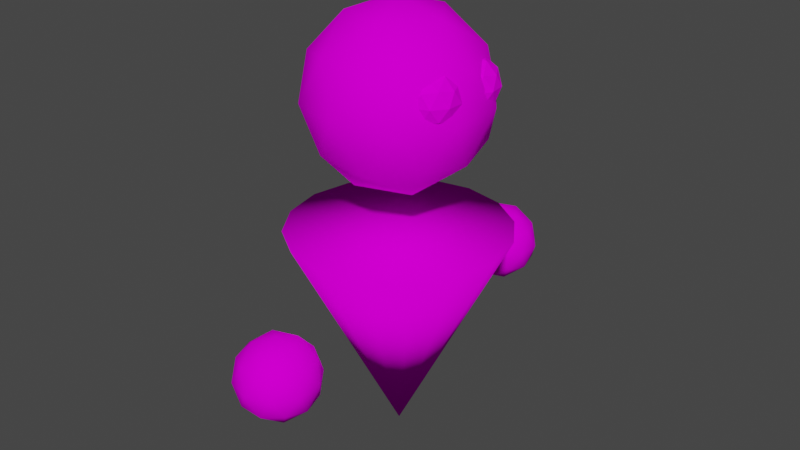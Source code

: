# Source: Enemy-Desert.blend  (saved by Blender 2.81.16; exported with 4.5.12 LTS)
import bpy
from mathutils import Matrix  # noqa: F401  (used for matrix-valued properties, if any)

bpy.ops.wm.read_factory_settings(use_empty=True)
scene = bpy.context.scene
scene.name = 'Scene'

# ---- collections
col_collection = bpy.data.collections.new('Collection'); scene.collection.children.link(col_collection)

# ---- images (referenced by path relative to the original .blend; pixels are not part of the script)
import os
ASSET_DIR = os.environ.get("B2B_ASSET_DIR", "")  # directory of the original .blend (textures are referenced by path, not embedded)
HERE = os.path.dirname(os.path.abspath(__file__))  # packed textures are extracted next to this script under _unpacked/

def load_image(name, relpath, width, height, colorspace="sRGB"):
    """Load a texture the original file referenced (path relative to the .blend, or extracted next to this script)."""
    p = next((c for c in (os.path.join(HERE, relpath), os.path.join(ASSET_DIR, relpath)) if relpath and os.path.exists(c)), "")
    if p:
        img = bpy.data.images.load(p, check_existing=True)
        img.name = name
    else:  # same state as the original file: an image datablock whose file is absent (Cycles renders it pink)
        img = bpy.data.images.new(name, width, height)
        img.source = "FILE"
        img.filepath = "//" + (relpath or name)
    img.colorspace_settings.name = colorspace
    return img
img_texture_palette_v1_png = load_image('Texture Palette V1.png', 'Texture Palette V1.png', 1024, 1024, 'sRGB')

# ---- materials (node trees are filled in below, after node groups)
mat_material = bpy.data.materials.new('Material')
mat_material.alpha_threshold = 0.0
mat_material.use_transparent_shadow = False
mat_material.line_color = (0.0, 0.0, 0.0, 1.0)

# ---- material node trees
mat_material.use_nodes = True; mat_material.node_tree.nodes.clear()
_N = mat_material.node_tree.nodes; _L = mat_material.node_tree.links
n0 = _N.new('ShaderNodeOutputMaterial'); n0.name = 'Material Output'; n0.location = (300, 300)
n1 = _N.new('ShaderNodeBsdfPrincipled'); n1.name = 'Principled BSDF'; n1.location = (10, 300)
n1.distribution = 'GGX'
n1.subsurface_method = 'BURLEY'
n1.inputs[2].default_value = 1.0
n1.inputs[3].default_value = 1.45
n1.inputs[13].default_value = 0.0
n1.inputs[27].default_value = (0.0, 0.0, 0.0, 1.0)
n1.inputs[28].default_value = 1.0
n2 = _N.new('ShaderNodeTexImage'); n2.name = 'Image Texture'; n2.location = (-280, 255)
n2.image = img_texture_palette_v1_png
_L.new(n1.outputs[0], n0.inputs[0])
_L.new(n2.outputs[0], n1.inputs[0])
n0.is_active_output = True

# ---- world
world_world = bpy.data.worlds.new('World'); scene.world = world_world
world_world.use_nodes = True; world_world.node_tree.nodes.clear()
_N = world_world.node_tree.nodes; _L = world_world.node_tree.links
n0 = _N.new('ShaderNodeOutputWorld'); n0.name = 'World Output'; n0.location = (300, 300)
n1 = _N.new('ShaderNodeBackground'); n1.name = 'Background'; n1.location = (10, 300)
n1.inputs[0].default_value = (0.05088, 0.05088, 0.05088, 1.0)
_L.new(n1.outputs[0], n0.inputs[0])
n0.is_active_output = True
world_world.color = (0.05088, 0.05088, 0.05088)
world_world.use_sun_shadow = False
world_world.sun_shadow_jitter_overblur = 0.0

# ---- meshes
me_icosphere_003 = bpy.data.meshes.new('Icosphere.003')
me_icosphere_003.from_pydata([(0.0, 1.524, -0.1133), (0.267, 1.33, 0.09068), (-0.102, 1.211, 0.09068), (-0.33, 1.524, 0.09068), (-0.102, 1.838, 0.09068), (0.267, 1.718, 0.09068), (0.102, 1.211, 0.4207), (-0.267, 1.33, 0.4207), (-0.267, 1.718, 0.4207), (0.102, 1.838, 0.4207), (0.33, 1.524, 0.4207), (0.0, 1.524, 0.6246), (-0.05993, 1.34, -0.05816), (0.1569, 1.41, -0.05816), (0.09698, 1.226, 0.06171), (0.3138, 1.524, 0.06171), (0.1569, 1.638, -0.05816), (-0.194, 1.524, -0.05815), (-0.2539, 1.34, 0.06171), (-0.05993, 1.709, -0.05816), (-0.2539, 1.709, 0.06171), (0.09698, 1.823, 0.06171), (0.3509, 1.41, 0.2557), (0.3509, 1.638, 0.2557), (0.0, 1.155, 0.2557), (0.2168, 1.226, 0.2557), (-0.3509, 1.41, 0.2557), (-0.2168, 1.226, 0.2557), (-0.2168, 1.823, 0.2557), (-0.3509, 1.638, 0.2557), (0.2168, 1.823, 0.2557), (0.0, 1.893, 0.2557), (0.2539, 1.34, 0.4496), (-0.09698, 1.226, 0.4496), (-0.3138, 1.524, 0.4496), (-0.09698, 1.823, 0.4496), (0.2539, 1.709, 0.4496), (0.05993, 1.34, 0.5695), (0.194, 1.524, 0.5695), (-0.1569, 1.41, 0.5695), (-0.1569, 1.638, 0.5695), (0.05993, 1.709, 0.5695), (0.0, -2.384e-07, 1.0), (0.0, -1.0, 1.0), (0.3827, -0.9239, 1.0), (0.7071, -0.7071, 1.0), (0.9239, -0.3827, 1.0), (1.0, -2.384e-07, 1.0), (0.9239, 0.3827, 1.0), (0.7071, 0.7071, 1.0), (0.3827, 0.9239, 1.0), (1.51e-07, 1.0, 1.0), (-0.3827, 0.9239, 1.0), (-0.7071, 0.7071, 1.0), (-0.9239, 0.3827, 1.0), (-1.0, -2.384e-07, 1.0), (-0.9239, -0.3827, 1.0), (-0.7071, -0.7071, 1.0), (-0.3827, -0.9239, 1.0), (0.0, 4.768e-07, -1.0), (0.0, 1.192e-07, 1.374), (0.5945, -0.4319, 1.828), (-0.2271, -0.6988, 1.828), (-0.7348, 1.192e-07, 1.828), (-0.2271, 0.6988, 1.828), (0.5945, 0.4319, 1.828), (0.2271, -0.6988, 2.563), (-0.5945, -0.4319, 2.563), (-0.5945, 0.4319, 2.563), (0.2271, 0.6988, 2.563), (0.7348, 1.192e-07, 2.563), (0.0, 1.192e-07, 3.017), (-0.1335, -0.4108, 1.496), (0.3494, -0.2539, 1.496), (0.216, -0.6646, 1.763), (0.6988, 1.192e-07, 1.763), (0.3494, 0.2539, 1.496), (-0.4319, 1.192e-07, 1.496), (-0.5654, -0.4108, 1.763), (-0.1335, 0.4108, 1.496), (-0.5654, 0.4108, 1.763), (0.216, 0.6646, 1.763), (0.7813, -0.2539, 2.195), (0.7813, 0.2539, 2.195), (0.0, -0.8215, 2.195), (0.4829, -0.6646, 2.195), (-0.7813, -0.2539, 2.195), (-0.4829, -0.6646, 2.195), (-0.4829, 0.6646, 2.195), (-0.7813, 0.2539, 2.195), (0.4829, 0.6646, 2.195), (0.0, 0.8215, 2.195), (0.5654, -0.4108, 2.627), (-0.216, -0.6646, 2.627), (-0.6988, 1.192e-07, 2.627), (-0.216, 0.6646, 2.627), (0.5654, 0.4108, 2.627), (0.1335, -0.4108, 2.894), (0.4319, 1.192e-07, 2.894), (-0.3494, -0.2539, 2.894), (-0.3494, 0.2539, 2.894), (0.1335, 0.4108, 2.894), (0.0, -1.498, -0.1133), (0.267, -1.692, 0.09068), (-0.102, -1.812, 0.09068), (-0.33, -1.498, 0.09068), (-0.102, -1.184, 0.09068), (0.267, -1.304, 0.09068), (0.102, -1.812, 0.4207), (-0.267, -1.692, 0.4207), (-0.267, -1.304, 0.4207), (0.102, -1.184, 0.4207), (0.33, -1.498, 0.4207), (0.0, -1.498, 0.6246), (-0.05993, -1.683, -0.05816), (0.1569, -1.612, -0.05816), (0.09698, -1.797, 0.06171), (0.3138, -1.498, 0.06171), (0.1569, -1.384, -0.05816), (-0.194, -1.498, -0.05815), (-0.2539, -1.683, 0.06171), (-0.05993, -1.314, -0.05816), (-0.2539, -1.314, 0.06171), (0.09698, -1.2, 0.06171), (0.3509, -1.612, 0.2557), (0.3509, -1.384, 0.2557), (0.0, -1.867, 0.2557), (0.2168, -1.797, 0.2557), (-0.3509, -1.612, 0.2557), (-0.2168, -1.797, 0.2557), (-0.2168, -1.2, 0.2557), (-0.3509, -1.384, 0.2557), (0.2168, -1.2, 0.2557), (0.0, -1.129, 0.2557), (0.2539, -1.683, 0.4496), (-0.09698, -1.797, 0.4496), (-0.3138, -1.498, 0.4496), (-0.09698, -1.2, 0.4496), (0.2539, -1.314, 0.4496), (0.05993, -1.683, 0.5695), (0.194, -1.498, 0.5695), (-0.1569, -1.612, 0.5695), (-0.1569, -1.384, 0.5695), (0.05993, -1.314, 0.5695), (0.5231, -0.2468, 2.106), (0.7019, -0.3767, 2.243), (0.6097, 0.1039, 2.564), (0.6997, 0.3682, 2.483), (0.7381, 0.124, 2.483), (0.7019, -0.1168, 2.243), (0.5914, -0.4571, 2.464), (0.6634, 0.4398, 2.353), (0.7254, 0.04473, 2.353), (0.5914, -0.03652, 2.464), (0.7441, -0.2468, 2.464), (0.5231, -0.2468, 2.601), (0.5892, -0.02445, 2.353), (0.6282, -0.3232, 2.143), (0.588, -0.4468, 2.223), (0.7333, -0.2468, 2.223), (0.6282, -0.1704, 2.143), (0.7713, 0.3317, 2.353), (0.795, 0.1808, 2.353), (0.584, 0.4274, 2.223), (0.6429, 0.3115, 2.143), (0.588, -0.04682, 2.223), (0.7581, -0.3232, 2.353), (0.7581, -0.1704, 2.353), (0.5231, -0.494, 2.353), (0.6684, -0.4468, 2.353), (0.7586, 0.2524, 2.223), (0.6461, 0.03227, 2.223), (0.6666, 0.1606, 2.143), (0.5509, 0.2197, 2.601), (0.6684, -0.04681, 2.353), (0.7693, 0.254, 2.464), (0.6932, -0.3704, 2.483), (0.5857, 0.4381, 2.464), (0.651, 0.02262, 2.464), (0.7074, 0.3759, 2.243), (0.6932, -0.1232, 2.483), (0.5632, -0.3704, 2.564), (0.653, -0.2468, 2.564), (0.7477, 0.1191, 2.243), (0.5509, 0.2197, 2.106), (0.5632, -0.1232, 2.564), (0.6792, 0.2399, 2.564), (0.5714, 0.3481, 2.564)], [], [(0, 13, 12), (1, 13, 15), (0, 12, 17), (0, 17, 19), (0, 19, 16), (1, 15, 22), (2, 14, 24), (3, 18, 26), (4, 20, 28), (5, 21, 30), (1, 22, 25), (2, 24, 27), (3, 26, 29), (4, 28, 31), (5, 30, 23), (6, 32, 37), (7, 33, 39), (8, 34, 40), (9, 35, 41), (10, 36, 38), (38, 41, 11), (38, 36, 41), (36, 9, 41), (41, 40, 11), (41, 35, 40), (35, 8, 40), (40, 39, 11), (40, 34, 39), (34, 7, 39), (39, 37, 11), (39, 33, 37), (33, 6, 37), (37, 38, 11), (37, 32, 38), (32, 10, 38), (23, 36, 10), (23, 30, 36), (30, 9, 36), (31, 35, 9), (31, 28, 35), (28, 8, 35), (29, 34, 8), (29, 26, 34), (26, 7, 34), (27, 33, 7), (27, 24, 33), (24, 6, 33), (25, 32, 6), (25, 22, 32), (22, 10, 32), (30, 31, 9), (30, 21, 31), (21, 4, 31), (28, 29, 8), (28, 20, 29), (20, 3, 29), (26, 27, 7), (26, 18, 27), (18, 2, 27), (24, 25, 6), (24, 14, 25), (14, 1, 25), (22, 23, 10), (22, 15, 23), (15, 5, 23), (16, 21, 5), (16, 19, 21), (19, 4, 21), (19, 20, 4), (19, 17, 20), (17, 3, 20), (17, 18, 3), (17, 12, 18), (12, 2, 18), (15, 16, 5), (15, 13, 16), (13, 0, 16), (12, 14, 2), (12, 13, 14), (13, 1, 14), (42, 43, 44), (43, 59, 44), (42, 44, 45), (44, 59, 45), (42, 45, 46), (45, 59, 46), (42, 46, 47), (46, 59, 47), (42, 47, 48), (47, 59, 48), (42, 48, 49), (48, 59, 49), (42, 49, 50), (49, 59, 50), (42, 50, 51), (50, 59, 51), (42, 51, 52), (51, 59, 52), (42, 52, 53), (52, 59, 53), (42, 53, 54), (53, 59, 54), (42, 54, 55), (54, 59, 55), (42, 55, 56), (55, 59, 56), (42, 56, 57), (56, 59, 57), (42, 57, 58), (57, 59, 58), (42, 58, 43), (58, 59, 43), (60, 73, 72), (61, 73, 75), (60, 72, 77), (60, 77, 79), (60, 79, 76), (61, 75, 82), (62, 74, 84), (63, 78, 86), (64, 80, 88), (65, 81, 90), (61, 82, 85), (62, 84, 87), (63, 86, 89), (64, 88, 91), (65, 90, 83), (66, 92, 97), (67, 93, 99), (68, 94, 100), (69, 95, 101), (70, 96, 98), (98, 101, 71), (98, 96, 101), (96, 69, 101), (101, 100, 71), (101, 95, 100), (95, 68, 100), (100, 99, 71), (100, 94, 99), (94, 67, 99), (99, 97, 71), (99, 93, 97), (93, 66, 97), (97, 98, 71), (97, 92, 98), (92, 70, 98), (83, 96, 70), (83, 90, 96), (90, 69, 96), (91, 95, 69), (91, 88, 95), (88, 68, 95), (89, 94, 68), (89, 86, 94), (86, 67, 94), (87, 93, 67), (87, 84, 93), (84, 66, 93), (85, 92, 66), (85, 82, 92), (82, 70, 92), (90, 91, 69), (90, 81, 91), (81, 64, 91), (88, 89, 68), (88, 80, 89), (80, 63, 89), (86, 87, 67), (86, 78, 87), (78, 62, 87), (84, 85, 66), (84, 74, 85), (74, 61, 85), (82, 83, 70), (82, 75, 83), (75, 65, 83), (76, 81, 65), (76, 79, 81), (79, 64, 81), (79, 80, 64), (79, 77, 80), (77, 63, 80), (77, 78, 63), (77, 72, 78), (72, 62, 78), (75, 76, 65), (75, 73, 76), (73, 60, 76), (72, 74, 62), (72, 73, 74), (73, 61, 74), (102, 115, 114), (103, 115, 117), (102, 114, 119), (102, 119, 121), (102, 121, 118), (103, 117, 124), (104, 116, 126), (105, 120, 128), (106, 122, 130), (107, 123, 132), (103, 124, 127), (104, 126, 129), (105, 128, 131), (106, 130, 133), (107, 132, 125), (108, 134, 139), (109, 135, 141), (110, 136, 142), (111, 137, 143), (112, 138, 140), (140, 143, 113), (140, 138, 143), (138, 111, 143), (143, 142, 113), (143, 137, 142), (137, 110, 142), (142, 141, 113), (142, 136, 141), (136, 109, 141), (141, 139, 113), (141, 135, 139), (135, 108, 139), (139, 140, 113), (139, 134, 140), (134, 112, 140), (125, 138, 112), (125, 132, 138), (132, 111, 138), (133, 137, 111), (133, 130, 137), (130, 110, 137), (131, 136, 110), (131, 128, 136), (128, 109, 136), (129, 135, 109), (129, 126, 135), (126, 108, 135), (127, 134, 108), (127, 124, 134), (124, 112, 134), (132, 133, 111), (132, 123, 133), (123, 106, 133), (130, 131, 110), (130, 122, 131), (122, 105, 131), (128, 129, 109), (128, 120, 129), (120, 104, 129), (126, 127, 108), (126, 116, 127), (116, 103, 127), (124, 125, 112), (124, 117, 125), (117, 107, 125), (118, 123, 107), (118, 121, 123), (121, 106, 123), (121, 122, 106), (121, 119, 122), (119, 105, 122), (119, 120, 105), (119, 114, 120), (114, 104, 120), (117, 118, 107), (117, 115, 118), (115, 102, 118), (114, 116, 104), (114, 115, 116), (115, 103, 116), (162, 170, 161), (145, 157, 159), (170, 179, 161), (156, 171, 152), (152, 162, 148), (145, 159, 166), (149, 165, 174), (145, 166, 169), (149, 174, 167), (150, 176, 181), (170, 172, 164), (179, 151, 161), (154, 180, 182), (182, 185, 155), (182, 180, 185), (180, 153, 185), (183, 172, 170), (183, 162, 152), (170, 164, 179), (183, 170, 162), (178, 148, 146), (179, 163, 151), (175, 147, 186), (186, 187, 173), (181, 182, 155), (181, 176, 182), (176, 154, 182), (167, 180, 154), (167, 174, 180), (174, 153, 180), (146, 186, 173), (148, 175, 186), (164, 163, 179), (172, 184, 164), (161, 151, 147), (161, 147, 175), (186, 147, 187), (169, 176, 150), (169, 166, 176), (166, 154, 176), (146, 148, 186), (147, 177, 187), (172, 183, 171), (151, 177, 147), (162, 175, 148), (168, 169, 150), (168, 158, 169), (158, 145, 169), (166, 167, 154), (166, 159, 167), (159, 149, 167), (160, 165, 149), (152, 148, 178), (156, 152, 178), (162, 161, 175), (159, 160, 149), (159, 157, 160), (157, 144, 160), (171, 183, 152), (157, 145, 158)])
me_icosphere_003.polygons.foreach_set('use_smooth', [1, 1, 1, 1, 1, 1, 1, 1, 1, 1, 1, 1, 1, 1, 1, 1, 1, 1, 1, 1, 1, 1, 1, 1, 1, 1, 1, 1, 1, 1, 1, 1, 1, 1, 1, 1, 1, 1, 1, 1, 1, 1, 1, 1, 1, 1, 1, 1, 1, 1, 1, 1, 1, 1, 1, 1, 1, 1, 1, 1, 1, 1, 1, 1, 1, 1, 1, 1, 1, 1, 1, 1, 1, 1, 1, 1, 1, 1, 1, 1, 1, 1, 1, 1, 1, 1, 1, 1, 1, 1, 1, 1, 1, 1, 1, 1, 1, 1, 1, 1, 1, 1, 1, 1, 1, 1, 1, 1, 1, 1, 1, 1, 1, 1, 1, 1, 1, 1, 1, 1, 1, 1, 1, 1, 1, 1, 1, 1, 1, 1, 1, 1, 1, 1, 1, 1, 1, 1, 1, 1, 1, 1, 1, 1, 1, 1, 1, 1, 1, 1, 1, 1, 1, 1, 1, 1, 1, 1, 1, 1, 1, 1, 1, 1, 1, 1, 1, 1, 1, 1, 1, 1, 1, 1, 1, 1, 1, 1, 1, 1, 1, 1, 1, 1, 1, 1, 1, 1, 1, 1, 1, 1, 1, 1, 1, 1, 1, 1, 1, 1, 1, 1, 1, 1, 1, 1, 1, 1, 1, 1, 1, 1, 1, 1, 1, 1, 1, 1, 1, 1, 1, 1, 1, 1, 1, 1, 1, 1, 1, 1, 1, 1, 1, 1, 1, 1, 1, 1, 1, 1, 1, 1, 1, 1, 1, 1, 1, 1, 1, 1, 1, 1, 1, 1, 1, 1, 1, 1, 1, 1, 1, 1, 1, 1, 1, 1, 1, 1, 1, 1, 1, 1, 0, 0, 0, 0, 0, 0, 0, 0, 0, 0, 0, 0, 0, 0, 0, 0, 0, 0, 0, 0, 0, 0, 0, 0, 0, 0, 0, 0, 0, 0, 0, 0, 0, 0, 0, 0, 0, 0, 0, 0, 0, 0, 0, 0, 0, 0, 0, 0, 0, 0, 0, 0, 0, 0, 0, 0, 0, 0, 0, 0])
_uv = me_icosphere_003.uv_layers.new(name='UVMap')
_uv.uv.foreach_set('vector', [0.2885, 0.7862, 0.2911, 0.7816, 0.2859, 0.7816, 0.2938, 0.777, 0.2964, 0.7816, 0.2991, 0.777, 0.3307, 0.7862, 0.3334, 0.7816, 0.3281, 0.7816, 0.3202, 0.7862, 0.3228, 0.7816, 0.3175, 0.7816, 0.3096, 0.7862, 0.3123, 0.7816, 0.307, 0.7816, 0.2938, 0.777, 0.2991, 0.777, 0.2964, 0.7724, 0.2832, 0.777, 0.2885, 0.777, 0.2859, 0.7724, 0.3255, 0.777, 0.3307, 0.777, 0.3281, 0.7724, 0.3149, 0.777, 0.3202, 0.777, 0.3175, 0.7724, 0.3043, 0.777, 0.3096, 0.777, 0.307, 0.7724, 0.2938, 0.777, 0.2964, 0.7724, 0.2911, 0.7724, 0.2832, 0.777, 0.2859, 0.7724, 0.2806, 0.7724, 0.3255, 0.777, 0.3281, 0.7724, 0.3228, 0.7724, 0.3149, 0.777, 0.3175, 0.7724, 0.3123, 0.7724, 0.3043, 0.777, 0.307, 0.7724, 0.3017, 0.7724, 0.2885, 0.7679, 0.2938, 0.7679, 0.2911, 0.7633, 0.2779, 0.7679, 0.2832, 0.7679, 0.2806, 0.7633, 0.3202, 0.7679, 0.3255, 0.7679, 0.3228, 0.7633, 0.3096, 0.7679, 0.3149, 0.7679, 0.3123, 0.7633, 0.2991, 0.7679, 0.3043, 0.7679, 0.3017, 0.7633, 0.3017, 0.7633, 0.307, 0.7633, 0.3043, 0.7587, 0.3017, 0.7633, 0.3043, 0.7679, 0.307, 0.7633, 0.3043, 0.7679, 0.3096, 0.7679, 0.307, 0.7633, 0.3123, 0.7633, 0.3175, 0.7633, 0.3149, 0.7587, 0.3123, 0.7633, 0.3149, 0.7679, 0.3175, 0.7633, 0.3149, 0.7679, 0.3202, 0.7679, 0.3175, 0.7633, 0.3228, 0.7633, 0.3281, 0.7633, 0.3255, 0.7587, 0.3228, 0.7633, 0.3255, 0.7679, 0.3281, 0.7633, 0.3255, 0.7679, 0.3307, 0.7679, 0.3281, 0.7633, 0.2806, 0.7633, 0.2859, 0.7633, 0.2832, 0.7587, 0.2806, 0.7633, 0.2832, 0.7679, 0.2859, 0.7633, 0.2832, 0.7679, 0.2885, 0.7679, 0.2859, 0.7633, 0.2911, 0.7633, 0.2964, 0.7633, 0.2938, 0.7587, 0.2911, 0.7633, 0.2938, 0.7679, 0.2964, 0.7633, 0.2938, 0.7679, 0.2991, 0.7679, 0.2964, 0.7633, 0.3017, 0.7724, 0.3043, 0.7679, 0.2991, 0.7679, 0.3017, 0.7724, 0.307, 0.7724, 0.3043, 0.7679, 0.307, 0.7724, 0.3096, 0.7679, 0.3043, 0.7679, 0.3123, 0.7724, 0.3149, 0.7679, 0.3096, 0.7679, 0.3123, 0.7724, 0.3175, 0.7724, 0.3149, 0.7679, 0.3175, 0.7724, 0.3202, 0.7679, 0.3149, 0.7679, 0.3228, 0.7724, 0.3255, 0.7679, 0.3202, 0.7679, 0.3228, 0.7724, 0.3281, 0.7724, 0.3255, 0.7679, 0.3281, 0.7724, 0.3307, 0.7679, 0.3255, 0.7679, 0.2806, 0.7724, 0.2832, 0.7679, 0.2779, 0.7679, 0.2806, 0.7724, 0.2859, 0.7724, 0.2832, 0.7679, 0.2859, 0.7724, 0.2885, 0.7679, 0.2832, 0.7679, 0.2911, 0.7724, 0.2938, 0.7679, 0.2885, 0.7679, 0.2911, 0.7724, 0.2964, 0.7724, 0.2938, 0.7679, 0.2964, 0.7724, 0.2991, 0.7679, 0.2938, 0.7679, 0.307, 0.7724, 0.3123, 0.7724, 0.3096, 0.7679, 0.307, 0.7724, 0.3096, 0.777, 0.3123, 0.7724, 0.3096, 0.777, 0.3149, 0.777, 0.3123, 0.7724, 0.3175, 0.7724, 0.3228, 0.7724, 0.3202, 0.7679, 0.3175, 0.7724, 0.3202, 0.777, 0.3228, 0.7724, 0.3202, 0.777, 0.3255, 0.777, 0.3228, 0.7724, 0.3281, 0.7724, 0.3334, 0.7724, 0.3307, 0.7679, 0.3281, 0.7724, 0.3307, 0.777, 0.3334, 0.7724, 0.3307, 0.777, 0.336, 0.777, 0.3334, 0.7724, 0.2859, 0.7724, 0.2911, 0.7724, 0.2885, 0.7679, 0.2859, 0.7724, 0.2885, 0.777, 0.2911, 0.7724, 0.2885, 0.777, 0.2938, 0.777, 0.2911, 0.7724, 0.2964, 0.7724, 0.3017, 0.7724, 0.2991, 0.7679, 0.2964, 0.7724, 0.2991, 0.777, 0.3017, 0.7724, 0.2991, 0.777, 0.3043, 0.777, 0.3017, 0.7724, 0.307, 0.7816, 0.3096, 0.777, 0.3043, 0.777, 0.307, 0.7816, 0.3123, 0.7816, 0.3096, 0.777, 0.3123, 0.7816, 0.3149, 0.777, 0.3096, 0.777, 0.3175, 0.7816, 0.3202, 0.777, 0.3149, 0.777, 0.3175, 0.7816, 0.3228, 0.7816, 0.3202, 0.777, 0.3228, 0.7816, 0.3255, 0.777, 0.3202, 0.777, 0.3281, 0.7816, 0.3307, 0.777, 0.3255, 0.777, 0.3281, 0.7816, 0.3334, 0.7816, 0.3307, 0.777, 0.3334, 0.7816, 0.336, 0.777, 0.3307, 0.777, 0.2991, 0.777, 0.3017, 0.7816, 0.3043, 0.777, 0.2991, 0.777, 0.2964, 0.7816, 0.3017, 0.7816, 0.2964, 0.7816, 0.2991, 0.7862, 0.3017, 0.7816, 0.2859, 0.7816, 0.2885, 0.777, 0.2832, 0.777, 0.2859, 0.7816, 0.2911, 0.7816, 0.2885, 0.777, 0.2911, 0.7816, 0.2938, 0.777, 0.2885, 0.777, 0.05129, 0.7815, 0.05129, 0.7951, 0.05651, 0.7941, 0.02289, 0.7951, 0.02289, 0.7815, 0.02811, 0.7941, 0.05129, 0.7815, 0.05651, 0.7941, 0.06093, 0.7911, 0.02811, 0.7941, 0.02289, 0.7815, 0.03253, 0.7911, 0.05129, 0.7815, 0.06093, 0.7911, 0.06388, 0.7867, 0.03253, 0.7911, 0.02289, 0.7815, 0.03548, 0.7867, 0.05129, 0.7815, 0.06388, 0.7867, 0.06492, 0.7815, 0.03548, 0.7867, 0.02289, 0.7815, 0.03652, 0.7815, 0.05129, 0.7815, 0.06492, 0.7815, 0.06388, 0.7762, 0.03652, 0.7815, 0.02289, 0.7815, 0.03548, 0.7762, 0.05129, 0.7815, 0.06388, 0.7762, 0.06093, 0.7718, 0.03548, 0.7762, 0.02289, 0.7815, 0.03253, 0.7718, 0.05129, 0.7815, 0.06093, 0.7718, 0.05651, 0.7689, 0.03253, 0.7718, 0.02289, 0.7815, 0.02811, 0.7689, 0.05129, 0.7815, 0.05651, 0.7689, 0.05129, 0.7678, 0.02811, 0.7689, 0.02289, 0.7815, 0.02289, 0.7678, 0.05129, 0.7815, 0.05129, 0.7678, 0.04607, 0.7689, 0.02289, 0.7678, 0.02289, 0.7815, 0.01767, 0.7689, 0.05129, 0.7815, 0.04607, 0.7689, 0.04165, 0.7718, 0.01767, 0.7689, 0.02289, 0.7815, 0.01325, 0.7718, 0.05129, 0.7815, 0.04165, 0.7718, 0.03869, 0.7762, 0.01325, 0.7718, 0.02289, 0.7815, 0.01029, 0.7762, 0.05129, 0.7815, 0.03869, 0.7762, 0.03766, 0.7815, 0.01029, 0.7762, 0.02289, 0.7815, 0.009256, 0.7815, 0.05129, 0.7815, 0.03766, 0.7815, 0.03869, 0.7867, 0.009256, 0.7815, 0.02289, 0.7815, 0.01029, 0.7867, 0.05129, 0.7815, 0.03869, 0.7867, 0.04165, 0.7911, 0.01029, 0.7867, 0.02289, 0.7815, 0.01325, 0.7911, 0.05129, 0.7815, 0.04165, 0.7911, 0.04607, 0.7941, 0.01325, 0.7911, 0.02289, 0.7815, 0.01767, 0.7941, 0.05129, 0.7815, 0.04607, 0.7941, 0.05129, 0.7951, 0.01767, 0.7941, 0.02289, 0.7815, 0.02289, 0.7951, 0.3345, 0.7682, 0.3309, 0.7744, 0.3381, 0.7744, 0.3273, 0.7807, 0.3236, 0.7744, 0.32, 0.7807, 0.2766, 0.7682, 0.273, 0.7744, 0.2802, 0.7744, 0.2911, 0.7682, 0.2875, 0.7744, 0.2947, 0.7744, 0.3055, 0.7682, 0.3019, 0.7744, 0.3092, 0.7744, 0.3273, 0.7807, 0.32, 0.7807, 0.3236, 0.787, 0.3417, 0.7807, 0.3345, 0.7807, 0.3381, 0.787, 0.2838, 0.7807, 0.2766, 0.7807, 0.2802, 0.787, 0.2983, 0.7807, 0.2911, 0.7807, 0.2947, 0.787, 0.3128, 0.7807, 0.3055, 0.7807, 0.3092, 0.787, 0.3273, 0.7807, 0.3236, 0.787, 0.3309, 0.787, 0.3417, 0.7807, 0.3381, 0.787, 0.3453, 0.787, 0.2838, 0.7807, 0.2802, 0.787, 0.2875, 0.787, 0.2983, 0.7807, 0.2947, 0.787, 0.3019, 0.787, 0.3128, 0.7807, 0.3092, 0.787, 0.3164, 0.787, 0.3345, 0.7932, 0.3273, 0.7932, 0.3309, 0.7995, 0.349, 0.7932, 0.3417, 0.7932, 0.3453, 0.7995, 0.2911, 0.7932, 0.2838, 0.7932, 0.2875, 0.7995, 0.3055, 0.7932, 0.2983, 0.7932, 0.3019, 0.7995, 0.32, 0.7932, 0.3128, 0.7932, 0.3164, 0.7995, 0.3164, 0.7995, 0.3092, 0.7995, 0.3128, 0.8058, 0.3164, 0.7995, 0.3128, 0.7932, 0.3092, 0.7995, 0.3128, 0.7932, 0.3055, 0.7932, 0.3092, 0.7995, 0.3019, 0.7995, 0.2947, 0.7995, 0.2983, 0.8058, 0.3019, 0.7995, 0.2983, 0.7932, 0.2947, 0.7995, 0.2983, 0.7932, 0.2911, 0.7932, 0.2947, 0.7995, 0.2875, 0.7995, 0.2802, 0.7995, 0.2838, 0.8058, 0.2875, 0.7995, 0.2838, 0.7932, 0.2802, 0.7995, 0.2838, 0.7932, 0.2766, 0.7932, 0.2802, 0.7995, 0.3453, 0.7995, 0.3381, 0.7995, 0.3417, 0.8058, 0.3453, 0.7995, 0.3417, 0.7932, 0.3381, 0.7995, 0.3417, 0.7932, 0.3345, 0.7932, 0.3381, 0.7995, 0.3309, 0.7995, 0.3236, 0.7995, 0.3273, 0.8058, 0.3309, 0.7995, 0.3273, 0.7932, 0.3236, 0.7995, 0.3273, 0.7932, 0.32, 0.7932, 0.3236, 0.7995, 0.3164, 0.787, 0.3128, 0.7932, 0.32, 0.7932, 0.3164, 0.787, 0.3092, 0.787, 0.3128, 0.7932, 0.3092, 0.787, 0.3055, 0.7932, 0.3128, 0.7932, 0.3019, 0.787, 0.2983, 0.7932, 0.3055, 0.7932, 0.3019, 0.787, 0.2947, 0.787, 0.2983, 0.7932, 0.2947, 0.787, 0.2911, 0.7932, 0.2983, 0.7932, 0.2875, 0.787, 0.2838, 0.7932, 0.2911, 0.7932, 0.2875, 0.787, 0.2802, 0.787, 0.2838, 0.7932, 0.2802, 0.787, 0.2766, 0.7932, 0.2838, 0.7932, 0.3453, 0.787, 0.3417, 0.7932, 0.349, 0.7932, 0.3453, 0.787, 0.3381, 0.787, 0.3417, 0.7932, 0.3381, 0.787, 0.3345, 0.7932, 0.3417, 0.7932, 0.3309, 0.787, 0.3273, 0.7932, 0.3345, 0.7932, 0.3309, 0.787, 0.3236, 0.787, 0.3273, 0.7932, 0.3236, 0.787, 0.32, 0.7932, 0.3273, 0.7932, 0.3092, 0.787, 0.3019, 0.787, 0.3055, 0.7932, 0.3092, 0.787, 0.3055, 0.7807, 0.3019, 0.787, 0.3055, 0.7807, 0.2983, 0.7807, 0.3019, 0.787, 0.2947, 0.787, 0.2875, 0.787, 0.2911, 0.7932, 0.2947, 0.787, 0.2911, 0.7807, 0.2875, 0.787, 0.2911, 0.7807, 0.2838, 0.7807, 0.2875, 0.787, 0.2802, 0.787, 0.273, 0.787, 0.2766, 0.7932, 0.2802, 0.787, 0.2766, 0.7807, 0.273, 0.787, 0.2766, 0.7807, 0.2694, 0.7807, 0.273, 0.787, 0.3381, 0.787, 0.3309, 0.787, 0.3345, 0.7932, 0.3381, 0.787, 0.3345, 0.7807, 0.3309, 0.787, 0.3345, 0.7807, 0.3273, 0.7807, 0.3309, 0.787, 0.3236, 0.787, 0.3164, 0.787, 0.32, 0.7932, 0.3236, 0.787, 0.32, 0.7807, 0.3164, 0.787, 0.32, 0.7807, 0.3128, 0.7807, 0.3164, 0.787, 0.3092, 0.7744, 0.3055, 0.7807, 0.3128, 0.7807, 0.3092, 0.7744, 0.3019, 0.7744, 0.3055, 0.7807, 0.3019, 0.7744, 0.2983, 0.7807, 0.3055, 0.7807, 0.2947, 0.7744, 0.2911, 0.7807, 0.2983, 0.7807, 0.2947, 0.7744, 0.2875, 0.7744, 0.2911, 0.7807, 0.2875, 0.7744, 0.2838, 0.7807, 0.2911, 0.7807, 0.2802, 0.7744, 0.2766, 0.7807, 0.2838, 0.7807, 0.2802, 0.7744, 0.273, 0.7744, 0.2766, 0.7807, 0.273, 0.7744, 0.2694, 0.7807, 0.2766, 0.7807, 0.32, 0.7807, 0.3164, 0.7744, 0.3128, 0.7807, 0.32, 0.7807, 0.3236, 0.7744, 0.3164, 0.7744, 0.3236, 0.7744, 0.32, 0.7682, 0.3164, 0.7744, 0.3381, 0.7744, 0.3345, 0.7807, 0.3417, 0.7807, 0.3381, 0.7744, 0.3309, 0.7744, 0.3345, 0.7807, 0.3309, 0.7744, 0.3273, 0.7807, 0.3345, 0.7807, 0.3354, 0.7534, 0.3324, 0.7588, 0.3385, 0.7588, 0.3293, 0.7641, 0.3262, 0.7588, 0.3232, 0.7641, 0.2863, 0.7534, 0.2833, 0.7588, 0.2894, 0.7588, 0.2986, 0.7534, 0.2956, 0.7588, 0.3017, 0.7588, 0.3109, 0.7534, 0.3078, 0.7588, 0.314, 0.7588, 0.3293, 0.7641, 0.3232, 0.7641, 0.3262, 0.7694, 0.3416, 0.7641, 0.3354, 0.7641, 0.3385, 0.7694, 0.2925, 0.7641, 0.2863, 0.7641, 0.2894, 0.7694, 0.3048, 0.7641, 0.2986, 0.7641, 0.3017, 0.7694, 0.317, 0.7641, 0.3109, 0.7641, 0.314, 0.7694, 0.3293, 0.7641, 0.3262, 0.7694, 0.3324, 0.7694, 0.3416, 0.7641, 0.3385, 0.7694, 0.3447, 0.7694, 0.2925, 0.7641, 0.2894, 0.7694, 0.2956, 0.7694, 0.3048, 0.7641, 0.3017, 0.7694, 0.3078, 0.7694, 0.317, 0.7641, 0.314, 0.7694, 0.3201, 0.7694, 0.3354, 0.7747, 0.3293, 0.7747, 0.3324, 0.78, 0.3477, 0.7747, 0.3416, 0.7747, 0.3447, 0.78, 0.2986, 0.7747, 0.2925, 0.7747, 0.2956, 0.78, 0.3109, 0.7747, 0.3048, 0.7747, 0.3078, 0.78, 0.3232, 0.7747, 0.317, 0.7747, 0.3201, 0.78, 0.3201, 0.78, 0.314, 0.78, 0.317, 0.7853, 0.3201, 0.78, 0.317, 0.7747, 0.314, 0.78, 0.317, 0.7747, 0.3109, 0.7747, 0.314, 0.78, 0.3078, 0.78, 0.3017, 0.78, 0.3048, 0.7853, 0.3078, 0.78, 0.3048, 0.7747, 0.3017, 0.78, 0.3048, 0.7747, 0.2986, 0.7747, 0.3017, 0.78, 0.2956, 0.78, 0.2894, 0.78, 0.2925, 0.7853, 0.2956, 0.78, 0.2925, 0.7747, 0.2894, 0.78, 0.2925, 0.7747, 0.2863, 0.7747, 0.2894, 0.78, 0.3447, 0.78, 0.3385, 0.78, 0.3416, 0.7853, 0.3447, 0.78, 0.3416, 0.7747, 0.3385, 0.78, 0.3416, 0.7747, 0.3354, 0.7747, 0.3385, 0.78, 0.3324, 0.78, 0.3262, 0.78, 0.3293, 0.7853, 0.3324, 0.78, 0.3293, 0.7747, 0.3262, 0.78, 0.3293, 0.7747, 0.3232, 0.7747, 0.3262, 0.78, 0.3201, 0.7694, 0.317, 0.7747, 0.3232, 0.7747, 0.3201, 0.7694, 0.314, 0.7694, 0.317, 0.7747, 0.314, 0.7694, 0.3109, 0.7747, 0.317, 0.7747, 0.3078, 0.7694, 0.3048, 0.7747, 0.3109, 0.7747, 0.3078, 0.7694, 0.3017, 0.7694, 0.3048, 0.7747, 0.3017, 0.7694, 0.2986, 0.7747, 0.3048, 0.7747, 0.2956, 0.7694, 0.2925, 0.7747, 0.2986, 0.7747, 0.2956, 0.7694, 0.2894, 0.7694, 0.2925, 0.7747, 0.2894, 0.7694, 0.2863, 0.7747, 0.2925, 0.7747, 0.3447, 0.7694, 0.3416, 0.7747, 0.3477, 0.7747, 0.3447, 0.7694, 0.3385, 0.7694, 0.3416, 0.7747, 0.3385, 0.7694, 0.3354, 0.7747, 0.3416, 0.7747, 0.3324, 0.7694, 0.3293, 0.7747, 0.3354, 0.7747, 0.3324, 0.7694, 0.3262, 0.7694, 0.3293, 0.7747, 0.3262, 0.7694, 0.3232, 0.7747, 0.3293, 0.7747, 0.314, 0.7694, 0.3078, 0.7694, 0.3109, 0.7747, 0.314, 0.7694, 0.3109, 0.7641, 0.3078, 0.7694, 0.3109, 0.7641, 0.3048, 0.7641, 0.3078, 0.7694, 0.3017, 0.7694, 0.2956, 0.7694, 0.2986, 0.7747, 0.3017, 0.7694, 0.2986, 0.7641, 0.2956, 0.7694, 0.2986, 0.7641, 0.2925, 0.7641, 0.2956, 0.7694, 0.2894, 0.7694, 0.2833, 0.7694, 0.2863, 0.7747, 0.2894, 0.7694, 0.2863, 0.7641, 0.2833, 0.7694, 0.2863, 0.7641, 0.2802, 0.7641, 0.2833, 0.7694, 0.3385, 0.7694, 0.3324, 0.7694, 0.3354, 0.7747, 0.3385, 0.7694, 0.3354, 0.7641, 0.3324, 0.7694, 0.3354, 0.7641, 0.3293, 0.7641, 0.3324, 0.7694, 0.3262, 0.7694, 0.3201, 0.7694, 0.3232, 0.7747, 0.3262, 0.7694, 0.3232, 0.7641, 0.3201, 0.7694, 0.3232, 0.7641, 0.317, 0.7641, 0.3201, 0.7694, 0.314, 0.7588, 0.3109, 0.7641, 0.317, 0.7641, 0.314, 0.7588, 0.3078, 0.7588, 0.3109, 0.7641, 0.3078, 0.7588, 0.3048, 0.7641, 0.3109, 0.7641, 0.3017, 0.7588, 0.2986, 0.7641, 0.3048, 0.7641, 0.3017, 0.7588, 0.2956, 0.7588, 0.2986, 0.7641, 0.2956, 0.7588, 0.2925, 0.7641, 0.2986, 0.7641, 0.2894, 0.7588, 0.2863, 0.7641, 0.2925, 0.7641, 0.2894, 0.7588, 0.2833, 0.7588, 0.2863, 0.7641, 0.2833, 0.7588, 0.2802, 0.7641, 0.2863, 0.7641, 0.3232, 0.7641, 0.3201, 0.7588, 0.317, 0.7641, 0.3232, 0.7641, 0.3262, 0.7588, 0.3201, 0.7588, 0.3262, 0.7588, 0.3232, 0.7534, 0.3201, 0.7588, 0.3385, 0.7588, 0.3354, 0.7641, 0.3416, 0.7641, 0.3385, 0.7588, 0.3324, 0.7588, 0.3354, 0.7641, 0.3324, 0.7588, 0.3293, 0.7641, 0.3354, 0.7641, 0.2428, 0.7087, 0.2412, 0.7058, 0.2396, 0.7087, 0.1999, 0.7072, 0.1976, 0.7032, 0.1953, 0.7072, 0.2412, 0.7058, 0.2379, 0.7058, 0.2396, 0.7087, 0.2493, 0.7087, 0.2477, 0.7058, 0.246, 0.7087, 0.246, 0.7087, 0.2428, 0.7087, 0.2444, 0.7115, 0.1999, 0.7072, 0.1953, 0.7072, 0.1976, 0.7111, 0.1907, 0.7072, 0.1862, 0.7072, 0.1885, 0.7111, 0.1999, 0.7072, 0.1976, 0.7111, 0.2022, 0.7111, 0.1907, 0.7072, 0.1885, 0.7111, 0.193, 0.7111, 0.2045, 0.7151, 0.1999, 0.7151, 0.2022, 0.719, 0.2412, 0.7058, 0.2428, 0.703, 0.2396, 0.703, 0.2379, 0.7058, 0.2363, 0.7087, 0.2396, 0.7087, 0.1953, 0.7151, 0.1907, 0.7151, 0.193, 0.719, 0.193, 0.719, 0.1885, 0.719, 0.1907, 0.723, 0.193, 0.719, 0.1907, 0.7151, 0.1885, 0.719, 0.1907, 0.7151, 0.1862, 0.7151, 0.1885, 0.719, 0.2444, 0.7058, 0.2428, 0.703, 0.2412, 0.7058, 0.2444, 0.7058, 0.2428, 0.7087, 0.246, 0.7087, 0.2412, 0.7058, 0.2396, 0.703, 0.2379, 0.7058, 0.2444, 0.7058, 0.2412, 0.7058, 0.2428, 0.7087, 0.2477, 0.7115, 0.2444, 0.7115, 0.246, 0.7143, 0.2379, 0.7058, 0.2347, 0.7058, 0.2363, 0.7087, 0.2412, 0.7115, 0.2379, 0.7115, 0.2396, 0.7143, 0.2396, 0.7143, 0.2363, 0.7143, 0.2379, 0.7171, 0.2022, 0.719, 0.1976, 0.719, 0.1999, 0.723, 0.2022, 0.719, 0.1999, 0.7151, 0.1976, 0.719, 0.1999, 0.7151, 0.1953, 0.7151, 0.1976, 0.719, 0.193, 0.7111, 0.1907, 0.7151, 0.1953, 0.7151, 0.193, 0.7111, 0.1885, 0.7111, 0.1907, 0.7151, 0.1885, 0.7111, 0.1862, 0.7151, 0.1907, 0.7151, 0.246, 0.7143, 0.2428, 0.7143, 0.2444, 0.7171, 0.2444, 0.7115, 0.2412, 0.7115, 0.2428, 0.7143, 0.2363, 0.703, 0.2347, 0.7058, 0.2379, 0.7058, 0.2428, 0.703, 0.2412, 0.7002, 0.2396, 0.703, 0.2396, 0.7087, 0.2363, 0.7087, 0.2379, 0.7115, 0.2396, 0.7087, 0.2379, 0.7115, 0.2412, 0.7115, 0.2396, 0.7143, 0.2379, 0.7115, 0.2363, 0.7143, 0.2022, 0.7111, 0.1999, 0.7151, 0.2045, 0.7151, 0.2022, 0.7111, 0.1976, 0.7111, 0.1999, 0.7151, 0.1976, 0.7111, 0.1953, 0.7151, 0.1999, 0.7151, 0.246, 0.7143, 0.2444, 0.7115, 0.2428, 0.7143, 0.2379, 0.7115, 0.2347, 0.7115, 0.2363, 0.7143, 0.246, 0.703, 0.2444, 0.7058, 0.2477, 0.7058, 0.2363, 0.7087, 0.2347, 0.7115, 0.2379, 0.7115, 0.2428, 0.7087, 0.2412, 0.7115, 0.2444, 0.7115, 0.2068, 0.7111, 0.2022, 0.7111, 0.2045, 0.7151, 0.2068, 0.7111, 0.2045, 0.7072, 0.2022, 0.7111, 0.2045, 0.7072, 0.1999, 0.7072, 0.2022, 0.7111, 0.1976, 0.7111, 0.193, 0.7111, 0.1953, 0.7151, 0.1976, 0.7111, 0.1953, 0.7072, 0.193, 0.7111, 0.1953, 0.7072, 0.1907, 0.7072, 0.193, 0.7111, 0.1885, 0.7032, 0.1862, 0.7072, 0.1907, 0.7072, 0.246, 0.7087, 0.2444, 0.7115, 0.2477, 0.7115, 0.2493, 0.7087, 0.246, 0.7087, 0.2477, 0.7115, 0.2428, 0.7087, 0.2396, 0.7087, 0.2412, 0.7115, 0.1953, 0.7072, 0.193, 0.7032, 0.1907, 0.7072, 0.1953, 0.7072, 0.1976, 0.7032, 0.193, 0.7032, 0.1976, 0.7032, 0.1953, 0.6992, 0.193, 0.7032, 0.2477, 0.7058, 0.2444, 0.7058, 0.246, 0.7087, 0.2022, 0.7032, 0.1999, 0.7072, 0.2045, 0.7072])
me_icosphere_003.materials.append(mat_material)
me_icosphere_003.use_remesh_fix_poles = True
me_icosphere_003.use_remesh_preserve_attributes = False
me_icosphere_003.use_mirror_vertex_groups = False
me_icosphere_003.update()
arm_armature = bpy.data.armatures.new('Armature')  # bones are not reproduced

# ---- objects
ob_icosphere_002 = bpy.data.objects.new('Icosphere.002', me_icosphere_003)
ob_armature = bpy.data.objects.new('Armature', arm_armature)

# ---- transforms, parenting, visibility, modifiers, constraints
ob_icosphere_002.location = (0.0, 0.0, 0.0)
ob_icosphere_002.lineart.crease_threshold = 0.0
ob_armature.location = (0.0, 0.0, 0.0)
ob_armature.lineart.crease_threshold = 0.0

# ---- collection membership
col_collection.objects.link(ob_icosphere_002)
col_collection.objects.link(ob_armature)

# ---- scene / render settings (as saved in the file)
scene.frame_start = 1; scene.frame_end = 250; scene.frame_set(1)
scene.render.engine = 'BLENDER_EEVEE_NEXT'
scene.cycles.use_denoising = False
scene.cycles.samples = 128
scene.cycles.sampling_pattern = 'TABULATED_SOBOL'
scene.cycles.use_adaptive_sampling = False
scene.cycles.use_light_tree = False
scene.view_settings.view_transform = 'Filmic'
bpy.context.view_layer.update()

# ---- added for rendering (the .blend has no active camera and no usable light): camera, sun
cam_auto = bpy.data.cameras.new('AutoCamera')
cam_auto.lens = 50.0
cam_auto.sensor_width = 36.0
cam_auto.clip_end = 1000.0
ob_auto_camera = bpy.data.objects.new('AutoCamera', cam_auto)
scene.collection.objects.link(ob_auto_camera)
ob_auto_camera.location = (5.41669, -6.48695, 5.34172)
ob_auto_camera.rotation_euler = (1.09748, -7.21219e-08, 0.694738)
scene.camera = ob_auto_camera
light_auto_sun = bpy.data.lights.new('AutoSun', 'SUN')
light_auto_sun.energy = 3.0
light_auto_sun.angle = 0.0523599
ob_auto_sun = bpy.data.objects.new('AutoSun', light_auto_sun)
scene.collection.objects.link(ob_auto_sun)
ob_auto_sun.rotation_euler = (0.872665, 0.174533, 0.523599)
bpy.context.view_layer.update()
